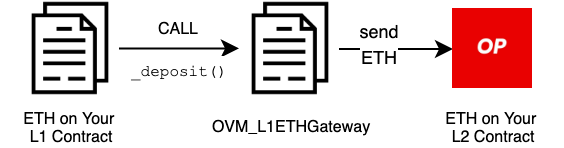

The diagram above was exported from draw.io. Its source (the exported page's mxGraphModel, read from the mxfile embedded in the PNG):
<mxGraphModel dx="365" dy="659" grid="0" gridSize="10" guides="1" tooltips="1" connect="1" arrows="1" fold="1" page="1" pageScale="1" pageWidth="850" pageHeight="1100" math="0" shadow="0">
  <root>
    <mxCell id="0" />
    <mxCell id="1" parent="0" />
    <mxCell id="HyiU1RKPI_edAIrCLCnb-23" value="&lt;font size=&quot;1&quot;&gt;&lt;font face=&quot;Courier New&quot; style=&quot;font-size: 8px&quot;&gt;_deposit()&lt;/font&gt;&lt;br&gt;&lt;/font&gt;" style="edgeStyle=orthogonalEdgeStyle;rounded=0;orthogonalLoop=1;jettySize=auto;html=1;" edge="1" parent="1">
      <mxGeometry x="0.0002" y="-10" relative="1" as="geometry">
        <mxPoint x="158" y="323.71000000000004" as="targetPoint" />
        <mxPoint x="98.00000000000006" y="323.71000000000004" as="sourcePoint" />
        <Array as="points">
          <mxPoint x="120" y="324" />
          <mxPoint x="120" y="324" />
        </Array>
        <mxPoint as="offset" />
      </mxGeometry>
    </mxCell>
    <mxCell id="HyiU1RKPI_edAIrCLCnb-24" style="edgeStyle=orthogonalEdgeStyle;rounded=0;orthogonalLoop=1;jettySize=auto;html=1;entryX=0;entryY=0.5;entryDx=0;entryDy=0;" edge="1" parent="1" source="HyiU1RKPI_edAIrCLCnb-26" target="HyiU1RKPI_edAIrCLCnb-27">
      <mxGeometry relative="1" as="geometry" />
    </mxCell>
    <mxCell id="HyiU1RKPI_edAIrCLCnb-25" value="&lt;font style=&quot;font-size: 9px ; line-height: 150%&quot;&gt;send&lt;br&gt;ETH&lt;/font&gt;" style="edgeLabel;html=1;align=center;verticalAlign=middle;resizable=0;points=[];fontSize=8;" vertex="1" connectable="0" parent="HyiU1RKPI_edAIrCLCnb-24">
      <mxGeometry x="-0.2931" y="2" relative="1" as="geometry">
        <mxPoint as="offset" />
      </mxGeometry>
    </mxCell>
    <mxCell id="HyiU1RKPI_edAIrCLCnb-26" value="&lt;font style=&quot;font-size: 8px&quot;&gt;OVM_L1ETHGateway&lt;/font&gt;" style="shape=image;html=1;verticalAlign=top;verticalLabelPosition=bottom;labelBackgroundColor=#ffffff;imageAspect=0;aspect=fixed;image=https://cdn2.iconfinder.com/data/icons/essential-web-4/50/content-form-contract-article-paper-128.png" vertex="1" parent="1">
      <mxGeometry x="160" y="300" width="48" height="48" as="geometry" />
    </mxCell>
    <mxCell id="HyiU1RKPI_edAIrCLCnb-27" value="" style="shape=image;verticalLabelPosition=bottom;labelBackgroundColor=#ffffff;verticalAlign=top;aspect=fixed;imageAspect=0;image=data:image/jpeg,(base64 omitted: 7836 chars);fontSize=8;strokeWidth=1;" vertex="1" parent="1">
      <mxGeometry x="265" y="304" width="40" height="40" as="geometry" />
    </mxCell>
    <mxCell id="HyiU1RKPI_edAIrCLCnb-28" value="ETH on Your&amp;nbsp;&lt;br&gt;L2 Contract" style="text;html=1;strokeColor=none;fillColor=none;align=center;verticalAlign=middle;whiteSpace=wrap;rounded=0;fontSize=8;" vertex="1" parent="1">
      <mxGeometry x="250.5" y="353" width="69" height="20" as="geometry" />
    </mxCell>
    <mxCell id="HyiU1RKPI_edAIrCLCnb-29" value="ETH on Your &lt;br&gt;L1 Contract" style="text;html=1;strokeColor=none;fillColor=none;align=center;verticalAlign=middle;whiteSpace=wrap;rounded=0;fontSize=8;" vertex="1" parent="1">
      <mxGeometry x="39.5" y="353" width="69" height="20" as="geometry" />
    </mxCell>
    <mxCell id="HyiU1RKPI_edAIrCLCnb-31" value="" style="shape=image;html=1;verticalAlign=top;verticalLabelPosition=bottom;labelBackgroundColor=#ffffff;imageAspect=0;aspect=fixed;image=https://cdn2.iconfinder.com/data/icons/essential-web-4/50/content-form-contract-article-paper-128.png" vertex="1" parent="1">
      <mxGeometry x="50" y="300" width="48" height="48" as="geometry" />
    </mxCell>
    <mxCell id="HyiU1RKPI_edAIrCLCnb-32" value="CALL" style="text;html=1;strokeColor=none;fillColor=none;align=center;verticalAlign=middle;whiteSpace=wrap;rounded=0;fontSize=8;" vertex="1" parent="1">
      <mxGeometry x="108.5" y="304" width="40" height="20" as="geometry" />
    </mxCell>
  </root>
</mxGraphModel>